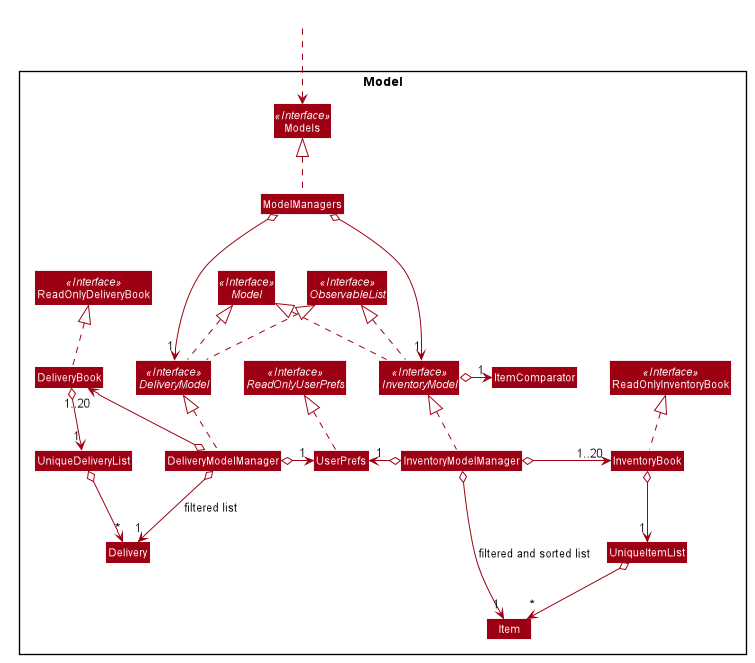

The diagram above was rendered by PlantUML. Its source (embedded in the PNG):
@startuml









skinparam BackgroundColor #FFFFFFF

skinparam Shadowing false

skinparam Class {
    FontColor #FFFFFF
    BorderThickness 1
    BorderColor #FFFFFF
    StereotypeFontColor #FFFFFF
    FontName Arial
}

skinparam Actor {
    BorderColor #000000
    Color #000000
    FontName Arial
}

skinparam Sequence {
    MessageAlign center
    BoxFontSize 15
    BoxPadding 0
    BoxFontColor #FFFFFF
    FontName Arial
}

skinparam Participant {
    FontColor #FFFFFFF
    Padding 20
}

skinparam MinClassWidth 50
skinparam ParticipantPadding 10
skinparam Shadowing false
skinparam DefaultTextAlignment center
skinparam packageStyle Rectangle

hide footbox
hide members
hide circle
skinparam arrowThickness 1.1
skinparam arrowColor #9D0012
skinparam classBackgroundColor #9D0012

Package Model <<Rectangle>>{
Interface ReadOnlyInventoryBook <<Interface>>
Interface ReadOnlyDeliveryBook <<Interface>>
Interface Models <<Interface>>
Interface Model <<Interface>>
Interface ObservableList <<Interface>>
Interface ReadOnlyUserPrefs <<Interface>>
Interface DeliveryModel <<Interface>>
Interface InventoryModel <<Interface>>
Class InventoryBook
Class DeliveryBook
Class ReadOnlyInventoryBook
Class ReadOnlyDeliveryBook
Class Models
Class ModelManagers
Class UserPrefs
Class DeliveryModelManager
Class InventoryModelManager
Class ItemComparator
Class UniqueItemList
Class UniqueDeliveryList
Class Item
Class Delivery
}

Class HiddenOutside #FFFFFF
HiddenOutside ..> Models

DeliveryBook .up.|> ReadOnlyDeliveryBook
InventoryBook .up.|> ReadOnlyInventoryBook

ModelManagers .up.|> Models
ModelManagers o-down--> "1" InventoryModel
ModelManagers o-down--> "1" DeliveryModel
InventoryModelManager .up.|>InventoryModel
DeliveryModelManager .up.|>DeliveryModel
InventoryModel .up.|>Model
DeliveryModel .up.|>Model
InventoryModel .up.|>ObservableList
DeliveryModel .up.|>ObservableList
InventoryModelManager o-right-> "1..20" InventoryBook
DeliveryModelManager o-left-> "1..20" DeliveryBook
InventoryModelManager o-left-> "1" UserPrefs
DeliveryModelManager o-right-> "1" UserPrefs
UserPrefs .up.|> ReadOnlyUserPrefs

InventoryModel o-right-> "1" ItemComparator

InventoryModelManager o-->"1" Item : filtered and sorted list
DeliveryModelManager o-->"1" Delivery : filtered list

InventoryBook o--> "1" UniqueItemList
DeliveryBook o--> "1" UniqueDeliveryList
UniqueDeliveryList o--> "*" Delivery
UniqueItemList o--> "*" Item
@enduml